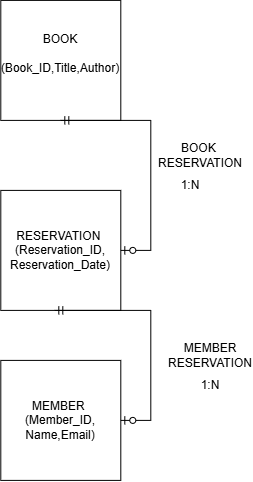

The diagram above was exported from draw.io. Its source (the exported page's mxGraphModel, read from the mxfile embedded in the PNG):
<mxGraphModel dx="1106" dy="644" grid="1" gridSize="10" guides="1" tooltips="1" connect="1" arrows="1" fold="1" page="1" pageScale="1" pageWidth="827" pageHeight="1169" math="0" shadow="0">
  <root>
    <mxCell id="0" />
    <mxCell id="1" parent="0" />
    <mxCell id="acZVYDiWhZ_iA3ExyKth-1" parent="1" style="whiteSpace=wrap;html=1;aspect=fixed;" value="BOOK&lt;div&gt;&lt;br&gt;&lt;div&gt;(Book_ID,Title,Author)&lt;/div&gt;&lt;div&gt;&lt;br&gt;&lt;/div&gt;&lt;/div&gt;" vertex="1">
      <mxGeometry height="120" width="120" x="330" y="30" as="geometry" />
    </mxCell>
    <mxCell id="acZVYDiWhZ_iA3ExyKth-2" parent="1" style="whiteSpace=wrap;html=1;aspect=fixed;" value="RESERVATION&amp;nbsp;&lt;div&gt;(Reservation_ID, Reservation_Date)&lt;/div&gt;" vertex="1">
      <mxGeometry height="120" width="120" x="330" y="220" as="geometry" />
    </mxCell>
    <mxCell id="acZVYDiWhZ_iA3ExyKth-3" parent="1" style="whiteSpace=wrap;html=1;aspect=fixed;" value="MEMBER&amp;nbsp;&lt;div&gt;(Member_ID, Name,Email)&lt;/div&gt;" vertex="1">
      <mxGeometry height="120" width="120" x="330" y="390" as="geometry" />
    </mxCell>
    <mxCell id="acZVYDiWhZ_iA3ExyKth-6" parent="1" style="text;html=1;whiteSpace=wrap;strokeColor=none;fillColor=none;align=center;verticalAlign=middle;rounded=0;" value="BOOK&amp;nbsp;&lt;div&gt;RESERVATION&lt;/div&gt;" vertex="1">
      <mxGeometry height="30" width="60" x="500" y="170" as="geometry" />
    </mxCell>
    <mxCell id="acZVYDiWhZ_iA3ExyKth-7" edge="1" parent="1" source="acZVYDiWhZ_iA3ExyKth-1" style="edgeStyle=entityRelationEdgeStyle;fontSize=12;html=1;endArrow=ERzeroToOne;startArrow=ERmandOne;rounded=0;exitX=0.5;exitY=1;exitDx=0;exitDy=0;" target="acZVYDiWhZ_iA3ExyKth-2" value="">
      <mxGeometry height="100" relative="1" width="100" as="geometry">
        <mxPoint x="460" y="360" as="sourcePoint" />
        <mxPoint x="560" y="260" as="targetPoint" />
      </mxGeometry>
    </mxCell>
    <mxCell id="acZVYDiWhZ_iA3ExyKth-8" edge="1" parent="1" style="edgeStyle=entityRelationEdgeStyle;fontSize=12;html=1;endArrow=ERzeroToOne;startArrow=ERmandOne;rounded=0;exitX=0.5;exitY=1;exitDx=0;exitDy=0;" target="acZVYDiWhZ_iA3ExyKth-3" value="">
      <mxGeometry height="100" relative="1" width="100" as="geometry">
        <mxPoint x="384" y="340" as="sourcePoint" />
        <mxPoint x="444" y="470" as="targetPoint" />
      </mxGeometry>
    </mxCell>
    <mxCell id="acZVYDiWhZ_iA3ExyKth-9" parent="1" style="text;html=1;whiteSpace=wrap;strokeColor=none;fillColor=none;align=center;verticalAlign=middle;rounded=0;" value="MEMBER&lt;div&gt;RESERVATION&lt;/div&gt;" vertex="1">
      <mxGeometry height="30" width="60" x="510" y="370" as="geometry" />
    </mxCell>
    <mxCell id="acZVYDiWhZ_iA3ExyKth-10" edge="1" parent="1" source="acZVYDiWhZ_iA3ExyKth-9" style="edgeStyle=orthogonalEdgeStyle;rounded=0;orthogonalLoop=1;jettySize=auto;html=1;innerLoopWaypoints=1;exitX=1;exitY=0.75;exitDx=0;exitDy=0;entryX=1;entryY=0.75;entryDx=0;entryDy=0;" target="acZVYDiWhZ_iA3ExyKth-9">
      <mxGeometry relative="1" as="geometry" />
    </mxCell>
    <mxCell id="acZVYDiWhZ_iA3ExyKth-11" parent="1" style="text;html=1;whiteSpace=wrap;strokeColor=none;fillColor=none;align=center;verticalAlign=middle;rounded=0;" value="1:N" vertex="1">
      <mxGeometry height="30" width="60" x="490" y="200" as="geometry" />
    </mxCell>
    <mxCell id="acZVYDiWhZ_iA3ExyKth-12" parent="1" style="text;html=1;whiteSpace=wrap;strokeColor=none;fillColor=none;align=center;verticalAlign=middle;rounded=0;" value="1:N" vertex="1">
      <mxGeometry height="30" width="60" x="510" y="400" as="geometry" />
    </mxCell>
  </root>
</mxGraphModel>